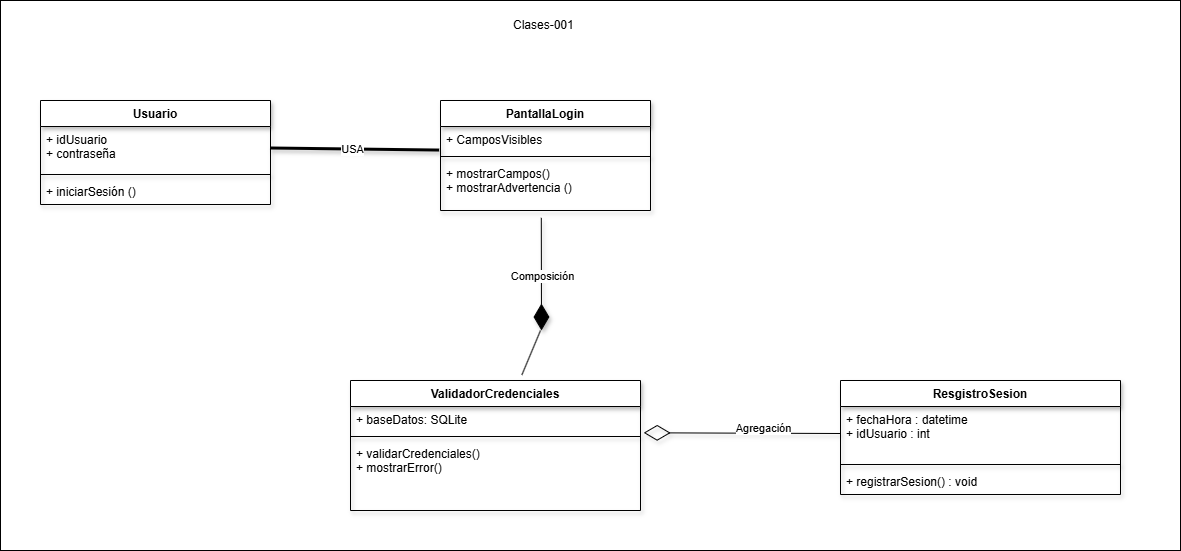

The diagram above was exported from draw.io. Its source (the exported page's mxGraphModel, read from the mxfile embedded in the PNG):
<mxGraphModel dx="1770" dy="1302" grid="1" gridSize="10" guides="1" tooltips="1" connect="1" arrows="1" fold="1" page="0" pageScale="1" pageWidth="827" pageHeight="1169" math="0" shadow="0">
  <root>
    <mxCell id="0" />
    <mxCell id="1" parent="0" />
    <mxCell id="78U-23l2myOamv2YwAua-10" parent="1" style="rounded=0;whiteSpace=wrap;html=1;" value="" vertex="1">
      <mxGeometry height="550" width="1180" x="100" y="-310" as="geometry" />
    </mxCell>
    <mxCell id="Yd_rmzrNB8oppNg8jsQH-2" parent="1" style="swimlane;fontStyle=1;align=center;verticalAlign=top;childLayout=stackLayout;horizontal=1;startSize=26;horizontalStack=0;resizeParent=1;resizeParentMax=0;resizeLast=0;collapsible=1;marginBottom=0;whiteSpace=wrap;html=1;shadow=1;" value="Usuario" vertex="1">
      <mxGeometry height="104" width="230" x="140" y="-210" as="geometry">
        <mxRectangle height="26" width="95" x="417" y="333" as="alternateBounds" />
      </mxGeometry>
    </mxCell>
    <mxCell id="Yd_rmzrNB8oppNg8jsQH-3" parent="Yd_rmzrNB8oppNg8jsQH-2" style="text;strokeColor=none;fillColor=none;align=left;verticalAlign=top;spacingLeft=4;spacingRight=4;overflow=hidden;rotatable=0;points=[[0,0.5],[1,0.5]];portConstraint=eastwest;whiteSpace=wrap;html=1;shadow=1;" value="+ idUsuario&lt;div&gt;+ contraseña&amp;nbsp;&lt;/div&gt;" vertex="1">
      <mxGeometry height="44" width="230" y="26" as="geometry" />
    </mxCell>
    <mxCell id="Yd_rmzrNB8oppNg8jsQH-4" parent="Yd_rmzrNB8oppNg8jsQH-2" style="line;strokeWidth=1;fillColor=none;align=left;verticalAlign=middle;spacingTop=-1;spacingLeft=3;spacingRight=3;rotatable=0;labelPosition=right;points=[];portConstraint=eastwest;strokeColor=inherit;shadow=1;" value="" vertex="1">
      <mxGeometry height="8" width="230" y="70" as="geometry" />
    </mxCell>
    <mxCell id="Yd_rmzrNB8oppNg8jsQH-5" parent="Yd_rmzrNB8oppNg8jsQH-2" style="text;strokeColor=none;fillColor=none;align=left;verticalAlign=top;spacingLeft=4;spacingRight=4;overflow=hidden;rotatable=0;points=[[0,0.5],[1,0.5]];portConstraint=eastwest;whiteSpace=wrap;html=1;shadow=1;" value="+ iniciarSesión ()" vertex="1">
      <mxGeometry height="26" width="230" y="78" as="geometry" />
    </mxCell>
    <mxCell id="Yd_rmzrNB8oppNg8jsQH-6" edge="1" parent="1" source="Yd_rmzrNB8oppNg8jsQH-3" style="endArrow=none;startArrow=none;endFill=0;startFill=0;endSize=8;html=1;verticalAlign=bottom;labelBackgroundColor=none;strokeWidth=3;rounded=0;shadow=1;entryX=-0.004;entryY=0.925;entryDx=0;entryDy=0;entryPerimeter=0;exitX=1;exitY=0.5;exitDx=0;exitDy=0;" target="Yd_rmzrNB8oppNg8jsQH-11" value="">
      <mxGeometry relative="1" width="160" as="geometry">
        <mxPoint x="370" y="-150" as="sourcePoint" />
        <mxPoint x="500" y="-150" as="targetPoint" />
      </mxGeometry>
    </mxCell>
    <mxCell id="78U-23l2myOamv2YwAua-1" connectable="0" parent="Yd_rmzrNB8oppNg8jsQH-6" style="edgeLabel;html=1;align=center;verticalAlign=middle;resizable=0;points=[];" value="USA" vertex="1">
      <mxGeometry relative="1" x="0.082" y="15" as="geometry">
        <mxPoint x="-11" y="14" as="offset" />
      </mxGeometry>
    </mxCell>
    <mxCell id="Yd_rmzrNB8oppNg8jsQH-10" parent="1" style="swimlane;fontStyle=1;align=center;verticalAlign=top;childLayout=stackLayout;horizontal=1;startSize=26;horizontalStack=0;resizeParent=1;resizeParentMax=0;resizeLast=0;collapsible=1;marginBottom=0;whiteSpace=wrap;html=1;shadow=1;" value="PantallaLogin" vertex="1">
      <mxGeometry height="110" width="210" x="540" y="-210" as="geometry">
        <mxRectangle height="26" width="95" x="417" y="333" as="alternateBounds" />
      </mxGeometry>
    </mxCell>
    <mxCell id="Yd_rmzrNB8oppNg8jsQH-11" parent="Yd_rmzrNB8oppNg8jsQH-10" style="text;strokeColor=none;fillColor=none;align=left;verticalAlign=top;spacingLeft=4;spacingRight=4;overflow=hidden;rotatable=0;points=[[0,0.5],[1,0.5]];portConstraint=eastwest;whiteSpace=wrap;html=1;shadow=1;" value="+ CamposVisibles" vertex="1">
      <mxGeometry height="26" width="210" y="26" as="geometry" />
    </mxCell>
    <mxCell id="Yd_rmzrNB8oppNg8jsQH-12" parent="Yd_rmzrNB8oppNg8jsQH-10" style="line;strokeWidth=1;fillColor=none;align=left;verticalAlign=middle;spacingTop=-1;spacingLeft=3;spacingRight=3;rotatable=0;labelPosition=right;points=[];portConstraint=eastwest;strokeColor=inherit;shadow=1;" value="" vertex="1">
      <mxGeometry height="8" width="210" y="52" as="geometry" />
    </mxCell>
    <mxCell id="Yd_rmzrNB8oppNg8jsQH-13" parent="Yd_rmzrNB8oppNg8jsQH-10" style="text;strokeColor=none;fillColor=none;align=left;verticalAlign=top;spacingLeft=4;spacingRight=4;overflow=hidden;rotatable=0;points=[[0,0.5],[1,0.5]];portConstraint=eastwest;whiteSpace=wrap;html=1;shadow=1;" value="+ mostrarCampos()&lt;div&gt;+ mostrarAdvertencia ()&lt;/div&gt;" vertex="1">
      <mxGeometry height="50" width="210" y="60" as="geometry" />
    </mxCell>
    <mxCell id="Yd_rmzrNB8oppNg8jsQH-14" parent="1" style="swimlane;fontStyle=1;align=center;verticalAlign=top;childLayout=stackLayout;horizontal=1;startSize=26;horizontalStack=0;resizeParent=1;resizeParentMax=0;resizeLast=0;collapsible=1;marginBottom=0;whiteSpace=wrap;html=1;shadow=1;" value="ValidadorCredenciales" vertex="1">
      <mxGeometry height="130" width="290" x="450" y="70" as="geometry">
        <mxRectangle height="26" width="95" x="417" y="333" as="alternateBounds" />
      </mxGeometry>
    </mxCell>
    <mxCell id="Yd_rmzrNB8oppNg8jsQH-15" parent="Yd_rmzrNB8oppNg8jsQH-14" style="text;strokeColor=none;fillColor=none;align=left;verticalAlign=top;spacingLeft=4;spacingRight=4;overflow=hidden;rotatable=0;points=[[0,0.5],[1,0.5]];portConstraint=eastwest;whiteSpace=wrap;html=1;shadow=1;" value="+ baseDatos: SQLite" vertex="1">
      <mxGeometry height="26" width="290" y="26" as="geometry" />
    </mxCell>
    <mxCell id="Yd_rmzrNB8oppNg8jsQH-16" parent="Yd_rmzrNB8oppNg8jsQH-14" style="line;strokeWidth=1;fillColor=none;align=left;verticalAlign=middle;spacingTop=-1;spacingLeft=3;spacingRight=3;rotatable=0;labelPosition=right;points=[];portConstraint=eastwest;strokeColor=inherit;shadow=1;" value="" vertex="1">
      <mxGeometry height="8" width="290" y="52" as="geometry" />
    </mxCell>
    <mxCell id="Yd_rmzrNB8oppNg8jsQH-17" parent="Yd_rmzrNB8oppNg8jsQH-14" style="text;strokeColor=none;fillColor=none;align=left;verticalAlign=top;spacingLeft=4;spacingRight=4;overflow=hidden;rotatable=0;points=[[0,0.5],[1,0.5]];portConstraint=eastwest;whiteSpace=wrap;html=1;shadow=1;" value="+ validarCredenciales()&lt;div&gt;+ mostrarError()&lt;/div&gt;" vertex="1">
      <mxGeometry height="70" width="290" y="60" as="geometry" />
    </mxCell>
    <mxCell id="Yd_rmzrNB8oppNg8jsQH-18" edge="1" parent="1" source="Yd_rmzrNB8oppNg8jsQH-13" style="endArrow=diamondThin;endFill=1;endSize=24;html=1;rounded=0;shadow=1;exitX=0.48;exitY=1.147;exitDx=0;exitDy=0;exitPerimeter=0;" value="">
      <mxGeometry relative="1" width="160" as="geometry">
        <mxPoint x="590" y="30" as="sourcePoint" />
        <mxPoint x="641" y="20" as="targetPoint" />
      </mxGeometry>
    </mxCell>
    <mxCell id="78U-23l2myOamv2YwAua-2" connectable="0" parent="Yd_rmzrNB8oppNg8jsQH-18" style="edgeLabel;html=1;align=center;verticalAlign=middle;resizable=0;points=[];" value="Composición" vertex="1">
      <mxGeometry relative="1" x="-0.32" y="2" as="geometry">
        <mxPoint x="-2" y="20" as="offset" />
      </mxGeometry>
    </mxCell>
    <mxCell id="78U-23l2myOamv2YwAua-3" parent="1" style="swimlane;fontStyle=1;align=center;verticalAlign=top;childLayout=stackLayout;horizontal=1;startSize=26;horizontalStack=0;resizeParent=1;resizeParentMax=0;resizeLast=0;collapsible=1;marginBottom=0;whiteSpace=wrap;html=1;shadow=1;" value="ResgistroSesion" vertex="1">
      <mxGeometry height="114" width="280" x="940" y="70" as="geometry">
        <mxRectangle height="26" width="95" x="417" y="333" as="alternateBounds" />
      </mxGeometry>
    </mxCell>
    <mxCell id="78U-23l2myOamv2YwAua-4" parent="78U-23l2myOamv2YwAua-3" style="text;strokeColor=none;fillColor=none;align=left;verticalAlign=top;spacingLeft=4;spacingRight=4;overflow=hidden;rotatable=0;points=[[0,0.5],[1,0.5]];portConstraint=eastwest;whiteSpace=wrap;html=1;shadow=1;" value="&lt;div&gt;+ fechaHora : datetime&lt;/div&gt;&lt;div&gt;+ idUsuario : int&lt;/div&gt;" vertex="1">
      <mxGeometry height="54" width="280" y="26" as="geometry" />
    </mxCell>
    <mxCell id="78U-23l2myOamv2YwAua-5" parent="78U-23l2myOamv2YwAua-3" style="line;strokeWidth=1;fillColor=none;align=left;verticalAlign=middle;spacingTop=-1;spacingLeft=3;spacingRight=3;rotatable=0;labelPosition=right;points=[];portConstraint=eastwest;strokeColor=inherit;shadow=1;" value="" vertex="1">
      <mxGeometry height="8" width="280" y="80" as="geometry" />
    </mxCell>
    <mxCell id="78U-23l2myOamv2YwAua-6" parent="78U-23l2myOamv2YwAua-3" style="text;strokeColor=none;fillColor=none;align=left;verticalAlign=top;spacingLeft=4;spacingRight=4;overflow=hidden;rotatable=0;points=[[0,0.5],[1,0.5]];portConstraint=eastwest;whiteSpace=wrap;html=1;shadow=1;" value="&lt;div&gt;+ registrarSesion() : void&lt;/div&gt;&lt;div&gt;&lt;br&gt;&lt;/div&gt;" vertex="1">
      <mxGeometry height="26" width="280" y="88" as="geometry" />
    </mxCell>
    <mxCell id="78U-23l2myOamv2YwAua-7" edge="1" parent="1" source="78U-23l2myOamv2YwAua-4" style="endArrow=diamondThin;endFill=0;endSize=24;html=1;rounded=0;shadow=1;exitX=0;exitY=0.5;exitDx=0;exitDy=0;entryX=1.011;entryY=-0.11;entryDx=0;entryDy=0;entryPerimeter=0;" target="Yd_rmzrNB8oppNg8jsQH-17" value="">
      <mxGeometry relative="1" width="160" as="geometry">
        <mxPoint x="820" y="180" as="sourcePoint" />
        <mxPoint x="980" y="180" as="targetPoint" />
      </mxGeometry>
    </mxCell>
    <mxCell id="78U-23l2myOamv2YwAua-8" connectable="0" parent="78U-23l2myOamv2YwAua-7" style="edgeLabel;html=1;align=center;verticalAlign=middle;resizable=0;points=[];" value="Agregación" vertex="1">
      <mxGeometry relative="1" x="0.0253" y="-6" as="geometry">
        <mxPoint x="22" as="offset" />
      </mxGeometry>
    </mxCell>
    <mxCell id="78U-23l2myOamv2YwAua-9" edge="1" parent="1" style="endArrow=none;html=1;rounded=0;entryX=0.591;entryY=-0.043;entryDx=0;entryDy=0;entryPerimeter=0;" target="Yd_rmzrNB8oppNg8jsQH-14" value="">
      <mxGeometry height="50" relative="1" width="50" as="geometry">
        <mxPoint x="640" y="20" as="sourcePoint" />
        <mxPoint x="920" y="160" as="targetPoint" />
      </mxGeometry>
    </mxCell>
    <mxCell id="78U-23l2myOamv2YwAua-11" parent="1" style="text;html=1;whiteSpace=wrap;strokeColor=none;fillColor=none;align=center;verticalAlign=middle;rounded=0;" value="Clases-001&amp;nbsp;" vertex="1">
      <mxGeometry height="30" width="90" x="600" y="-300" as="geometry" />
    </mxCell>
  </root>
</mxGraphModel>